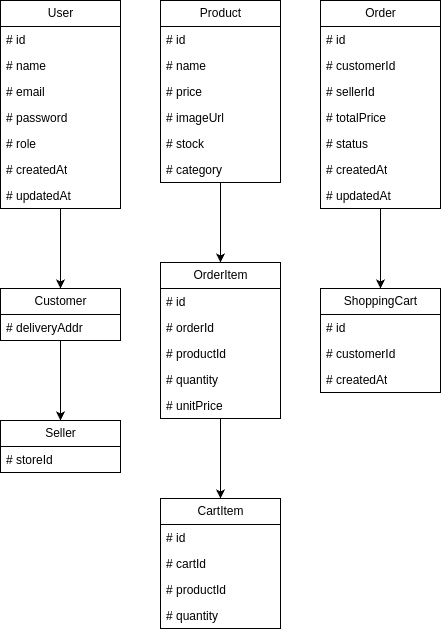

The diagram above was exported from draw.io. Its source (the exported page's mxGraphModel, read from the mxfile embedded in the PNG):
<mxGraphModel dx="2672" dy="1199" grid="1" gridSize="10" guides="1" tooltips="1" connect="1" arrows="1" fold="1" page="1" pageScale="1" pageWidth="583" pageHeight="827" math="0" shadow="0">
  <root>
    <mxCell id="0" />
    <mxCell id="1" parent="0" />
    <mxCell id="46" value="" style="edgeStyle=none;html=1;" edge="1" parent="1" source="3" target="38">
      <mxGeometry relative="1" as="geometry" />
    </mxCell>
    <mxCell id="3" value="User" style="swimlane;fontStyle=0;childLayout=stackLayout;horizontal=1;startSize=26;fillColor=none;horizontalStack=0;resizeParent=1;resizeParentMax=0;resizeLast=0;collapsible=1;marginBottom=0;html=1;" vertex="1" parent="1">
      <mxGeometry x="70" y="90" width="120" height="208" as="geometry">
        <mxRectangle x="210" y="400" width="60" height="30" as="alternateBounds" />
      </mxGeometry>
    </mxCell>
    <mxCell id="4" value="# id" style="text;strokeColor=none;fillColor=none;align=left;verticalAlign=top;spacingLeft=4;spacingRight=4;overflow=hidden;rotatable=0;points=[[0,0.5],[1,0.5]];portConstraint=eastwest;whiteSpace=wrap;html=1;" vertex="1" parent="3">
      <mxGeometry y="26" width="120" height="26" as="geometry" />
    </mxCell>
    <mxCell id="5" value="# name" style="text;strokeColor=none;fillColor=none;align=left;verticalAlign=top;spacingLeft=4;spacingRight=4;overflow=hidden;rotatable=0;points=[[0,0.5],[1,0.5]];portConstraint=eastwest;whiteSpace=wrap;html=1;" vertex="1" parent="3">
      <mxGeometry y="52" width="120" height="26" as="geometry" />
    </mxCell>
    <mxCell id="6" value="# email" style="text;strokeColor=none;fillColor=none;align=left;verticalAlign=top;spacingLeft=4;spacingRight=4;overflow=hidden;rotatable=0;points=[[0,0.5],[1,0.5]];portConstraint=eastwest;whiteSpace=wrap;html=1;" vertex="1" parent="3">
      <mxGeometry y="78" width="120" height="26" as="geometry" />
    </mxCell>
    <mxCell id="18" value="# password" style="text;strokeColor=none;fillColor=none;align=left;verticalAlign=top;spacingLeft=4;spacingRight=4;overflow=hidden;rotatable=0;points=[[0,0.5],[1,0.5]];portConstraint=eastwest;whiteSpace=wrap;html=1;" vertex="1" parent="3">
      <mxGeometry y="104" width="120" height="26" as="geometry" />
    </mxCell>
    <mxCell id="19" value="# role" style="text;strokeColor=none;fillColor=none;align=left;verticalAlign=top;spacingLeft=4;spacingRight=4;overflow=hidden;rotatable=0;points=[[0,0.5],[1,0.5]];portConstraint=eastwest;whiteSpace=wrap;html=1;" vertex="1" parent="3">
      <mxGeometry y="130" width="120" height="26" as="geometry" />
    </mxCell>
    <mxCell id="20" value="# createdAt" style="text;strokeColor=none;fillColor=none;align=left;verticalAlign=top;spacingLeft=4;spacingRight=4;overflow=hidden;rotatable=0;points=[[0,0.5],[1,0.5]];portConstraint=eastwest;whiteSpace=wrap;html=1;" vertex="1" parent="3">
      <mxGeometry y="156" width="120" height="26" as="geometry" />
    </mxCell>
    <mxCell id="21" value="# updatedAt" style="text;strokeColor=none;fillColor=none;align=left;verticalAlign=top;spacingLeft=4;spacingRight=4;overflow=hidden;rotatable=0;points=[[0,0.5],[1,0.5]];portConstraint=eastwest;whiteSpace=wrap;html=1;" vertex="1" parent="3">
      <mxGeometry y="182" width="120" height="26" as="geometry" />
    </mxCell>
    <mxCell id="54" value="" style="edgeStyle=none;html=1;" edge="1" parent="1" source="22" target="47">
      <mxGeometry relative="1" as="geometry" />
    </mxCell>
    <mxCell id="22" value="Product" style="swimlane;fontStyle=0;childLayout=stackLayout;horizontal=1;startSize=26;fillColor=none;horizontalStack=0;resizeParent=1;resizeParentMax=0;resizeLast=0;collapsible=1;marginBottom=0;html=1;" vertex="1" parent="1">
      <mxGeometry x="230" y="90" width="120" height="182" as="geometry">
        <mxRectangle x="210" y="400" width="60" height="30" as="alternateBounds" />
      </mxGeometry>
    </mxCell>
    <mxCell id="23" value="# id" style="text;strokeColor=none;fillColor=none;align=left;verticalAlign=top;spacingLeft=4;spacingRight=4;overflow=hidden;rotatable=0;points=[[0,0.5],[1,0.5]];portConstraint=eastwest;whiteSpace=wrap;html=1;" vertex="1" parent="22">
      <mxGeometry y="26" width="120" height="26" as="geometry" />
    </mxCell>
    <mxCell id="24" value="# name" style="text;strokeColor=none;fillColor=none;align=left;verticalAlign=top;spacingLeft=4;spacingRight=4;overflow=hidden;rotatable=0;points=[[0,0.5],[1,0.5]];portConstraint=eastwest;whiteSpace=wrap;html=1;" vertex="1" parent="22">
      <mxGeometry y="52" width="120" height="26" as="geometry" />
    </mxCell>
    <mxCell id="25" value="# price" style="text;strokeColor=none;fillColor=none;align=left;verticalAlign=top;spacingLeft=4;spacingRight=4;overflow=hidden;rotatable=0;points=[[0,0.5],[1,0.5]];portConstraint=eastwest;whiteSpace=wrap;html=1;" vertex="1" parent="22">
      <mxGeometry y="78" width="120" height="26" as="geometry" />
    </mxCell>
    <mxCell id="26" value="# imageUrl" style="text;strokeColor=none;fillColor=none;align=left;verticalAlign=top;spacingLeft=4;spacingRight=4;overflow=hidden;rotatable=0;points=[[0,0.5],[1,0.5]];portConstraint=eastwest;whiteSpace=wrap;html=1;" vertex="1" parent="22">
      <mxGeometry y="104" width="120" height="26" as="geometry" />
    </mxCell>
    <mxCell id="27" value="# stock" style="text;strokeColor=none;fillColor=none;align=left;verticalAlign=top;spacingLeft=4;spacingRight=4;overflow=hidden;rotatable=0;points=[[0,0.5],[1,0.5]];portConstraint=eastwest;whiteSpace=wrap;html=1;" vertex="1" parent="22">
      <mxGeometry y="130" width="120" height="26" as="geometry" />
    </mxCell>
    <mxCell id="28" value="# category" style="text;strokeColor=none;fillColor=none;align=left;verticalAlign=top;spacingLeft=4;spacingRight=4;overflow=hidden;rotatable=0;points=[[0,0.5],[1,0.5]];portConstraint=eastwest;whiteSpace=wrap;html=1;" vertex="1" parent="22">
      <mxGeometry y="156" width="120" height="26" as="geometry" />
    </mxCell>
    <mxCell id="63" value="" style="edgeStyle=none;html=1;" edge="1" parent="1" source="30" target="55">
      <mxGeometry relative="1" as="geometry" />
    </mxCell>
    <mxCell id="30" value="Order" style="swimlane;fontStyle=0;childLayout=stackLayout;horizontal=1;startSize=26;fillColor=none;horizontalStack=0;resizeParent=1;resizeParentMax=0;resizeLast=0;collapsible=1;marginBottom=0;html=1;" vertex="1" parent="1">
      <mxGeometry x="390" y="90" width="120" height="208" as="geometry">
        <mxRectangle x="210" y="400" width="60" height="30" as="alternateBounds" />
      </mxGeometry>
    </mxCell>
    <mxCell id="31" value="# id" style="text;strokeColor=none;fillColor=none;align=left;verticalAlign=top;spacingLeft=4;spacingRight=4;overflow=hidden;rotatable=0;points=[[0,0.5],[1,0.5]];portConstraint=eastwest;whiteSpace=wrap;html=1;" vertex="1" parent="30">
      <mxGeometry y="26" width="120" height="26" as="geometry" />
    </mxCell>
    <mxCell id="32" value="# customerId" style="text;strokeColor=none;fillColor=none;align=left;verticalAlign=top;spacingLeft=4;spacingRight=4;overflow=hidden;rotatable=0;points=[[0,0.5],[1,0.5]];portConstraint=eastwest;whiteSpace=wrap;html=1;" vertex="1" parent="30">
      <mxGeometry y="52" width="120" height="26" as="geometry" />
    </mxCell>
    <mxCell id="33" value="# sellerId" style="text;strokeColor=none;fillColor=none;align=left;verticalAlign=top;spacingLeft=4;spacingRight=4;overflow=hidden;rotatable=0;points=[[0,0.5],[1,0.5]];portConstraint=eastwest;whiteSpace=wrap;html=1;" vertex="1" parent="30">
      <mxGeometry y="78" width="120" height="26" as="geometry" />
    </mxCell>
    <mxCell id="34" value="# totalPrice" style="text;strokeColor=none;fillColor=none;align=left;verticalAlign=top;spacingLeft=4;spacingRight=4;overflow=hidden;rotatable=0;points=[[0,0.5],[1,0.5]];portConstraint=eastwest;whiteSpace=wrap;html=1;" vertex="1" parent="30">
      <mxGeometry y="104" width="120" height="26" as="geometry" />
    </mxCell>
    <mxCell id="35" value="# status" style="text;strokeColor=none;fillColor=none;align=left;verticalAlign=top;spacingLeft=4;spacingRight=4;overflow=hidden;rotatable=0;points=[[0,0.5],[1,0.5]];portConstraint=eastwest;whiteSpace=wrap;html=1;" vertex="1" parent="30">
      <mxGeometry y="130" width="120" height="26" as="geometry" />
    </mxCell>
    <mxCell id="36" value="# createdAt" style="text;strokeColor=none;fillColor=none;align=left;verticalAlign=top;spacingLeft=4;spacingRight=4;overflow=hidden;rotatable=0;points=[[0,0.5],[1,0.5]];portConstraint=eastwest;whiteSpace=wrap;html=1;" vertex="1" parent="30">
      <mxGeometry y="156" width="120" height="26" as="geometry" />
    </mxCell>
    <mxCell id="37" value="# updatedAt" style="text;strokeColor=none;fillColor=none;align=left;verticalAlign=top;spacingLeft=4;spacingRight=4;overflow=hidden;rotatable=0;points=[[0,0.5],[1,0.5]];portConstraint=eastwest;whiteSpace=wrap;html=1;" vertex="1" parent="30">
      <mxGeometry y="182" width="120" height="26" as="geometry" />
    </mxCell>
    <mxCell id="66" value="" style="edgeStyle=none;html=1;" edge="1" parent="1" source="38" target="64">
      <mxGeometry relative="1" as="geometry" />
    </mxCell>
    <mxCell id="38" value="Customer" style="swimlane;fontStyle=0;childLayout=stackLayout;horizontal=1;startSize=26;fillColor=none;horizontalStack=0;resizeParent=1;resizeParentMax=0;resizeLast=0;collapsible=1;marginBottom=0;html=1;" vertex="1" parent="1">
      <mxGeometry x="70" y="378" width="120" height="52" as="geometry">
        <mxRectangle x="210" y="400" width="60" height="30" as="alternateBounds" />
      </mxGeometry>
    </mxCell>
    <mxCell id="39" value="# deliveryAddr" style="text;strokeColor=none;fillColor=none;align=left;verticalAlign=top;spacingLeft=4;spacingRight=4;overflow=hidden;rotatable=0;points=[[0,0.5],[1,0.5]];portConstraint=eastwest;whiteSpace=wrap;html=1;" vertex="1" parent="38">
      <mxGeometry y="26" width="120" height="26" as="geometry" />
    </mxCell>
    <mxCell id="73" value="" style="edgeStyle=none;html=1;" edge="1" parent="1" source="47" target="67">
      <mxGeometry relative="1" as="geometry" />
    </mxCell>
    <mxCell id="47" value="OrderItem" style="swimlane;fontStyle=0;childLayout=stackLayout;horizontal=1;startSize=26;fillColor=none;horizontalStack=0;resizeParent=1;resizeParentMax=0;resizeLast=0;collapsible=1;marginBottom=0;html=1;" vertex="1" parent="1">
      <mxGeometry x="230" y="352" width="120" height="156" as="geometry">
        <mxRectangle x="210" y="400" width="60" height="30" as="alternateBounds" />
      </mxGeometry>
    </mxCell>
    <mxCell id="48" value="# id" style="text;strokeColor=none;fillColor=none;align=left;verticalAlign=top;spacingLeft=4;spacingRight=4;overflow=hidden;rotatable=0;points=[[0,0.5],[1,0.5]];portConstraint=eastwest;whiteSpace=wrap;html=1;" vertex="1" parent="47">
      <mxGeometry y="26" width="120" height="26" as="geometry" />
    </mxCell>
    <mxCell id="49" value="# orderId" style="text;strokeColor=none;fillColor=none;align=left;verticalAlign=top;spacingLeft=4;spacingRight=4;overflow=hidden;rotatable=0;points=[[0,0.5],[1,0.5]];portConstraint=eastwest;whiteSpace=wrap;html=1;" vertex="1" parent="47">
      <mxGeometry y="52" width="120" height="26" as="geometry" />
    </mxCell>
    <mxCell id="50" value="# productId" style="text;strokeColor=none;fillColor=none;align=left;verticalAlign=top;spacingLeft=4;spacingRight=4;overflow=hidden;rotatable=0;points=[[0,0.5],[1,0.5]];portConstraint=eastwest;whiteSpace=wrap;html=1;" vertex="1" parent="47">
      <mxGeometry y="78" width="120" height="26" as="geometry" />
    </mxCell>
    <mxCell id="51" value="# quantity" style="text;strokeColor=none;fillColor=none;align=left;verticalAlign=top;spacingLeft=4;spacingRight=4;overflow=hidden;rotatable=0;points=[[0,0.5],[1,0.5]];portConstraint=eastwest;whiteSpace=wrap;html=1;" vertex="1" parent="47">
      <mxGeometry y="104" width="120" height="26" as="geometry" />
    </mxCell>
    <mxCell id="52" value="# unitPrice" style="text;strokeColor=none;fillColor=none;align=left;verticalAlign=top;spacingLeft=4;spacingRight=4;overflow=hidden;rotatable=0;points=[[0,0.5],[1,0.5]];portConstraint=eastwest;whiteSpace=wrap;html=1;" vertex="1" parent="47">
      <mxGeometry y="130" width="120" height="26" as="geometry" />
    </mxCell>
    <mxCell id="55" value="ShoppingCart" style="swimlane;fontStyle=0;childLayout=stackLayout;horizontal=1;startSize=26;fillColor=none;horizontalStack=0;resizeParent=1;resizeParentMax=0;resizeLast=0;collapsible=1;marginBottom=0;html=1;" vertex="1" parent="1">
      <mxGeometry x="390" y="378" width="120" height="104" as="geometry">
        <mxRectangle x="210" y="400" width="60" height="30" as="alternateBounds" />
      </mxGeometry>
    </mxCell>
    <mxCell id="56" value="# id" style="text;strokeColor=none;fillColor=none;align=left;verticalAlign=top;spacingLeft=4;spacingRight=4;overflow=hidden;rotatable=0;points=[[0,0.5],[1,0.5]];portConstraint=eastwest;whiteSpace=wrap;html=1;" vertex="1" parent="55">
      <mxGeometry y="26" width="120" height="26" as="geometry" />
    </mxCell>
    <mxCell id="57" value="# customerId" style="text;strokeColor=none;fillColor=none;align=left;verticalAlign=top;spacingLeft=4;spacingRight=4;overflow=hidden;rotatable=0;points=[[0,0.5],[1,0.5]];portConstraint=eastwest;whiteSpace=wrap;html=1;" vertex="1" parent="55">
      <mxGeometry y="52" width="120" height="26" as="geometry" />
    </mxCell>
    <mxCell id="61" value="# createdAt" style="text;strokeColor=none;fillColor=none;align=left;verticalAlign=top;spacingLeft=4;spacingRight=4;overflow=hidden;rotatable=0;points=[[0,0.5],[1,0.5]];portConstraint=eastwest;whiteSpace=wrap;html=1;" vertex="1" parent="55">
      <mxGeometry y="78" width="120" height="26" as="geometry" />
    </mxCell>
    <mxCell id="64" value="Seller" style="swimlane;fontStyle=0;childLayout=stackLayout;horizontal=1;startSize=26;fillColor=none;horizontalStack=0;resizeParent=1;resizeParentMax=0;resizeLast=0;collapsible=1;marginBottom=0;html=1;" vertex="1" parent="1">
      <mxGeometry x="70" y="510" width="120" height="52" as="geometry">
        <mxRectangle x="210" y="400" width="60" height="30" as="alternateBounds" />
      </mxGeometry>
    </mxCell>
    <mxCell id="65" value="# storeId" style="text;strokeColor=none;fillColor=none;align=left;verticalAlign=top;spacingLeft=4;spacingRight=4;overflow=hidden;rotatable=0;points=[[0,0.5],[1,0.5]];portConstraint=eastwest;whiteSpace=wrap;html=1;" vertex="1" parent="64">
      <mxGeometry y="26" width="120" height="26" as="geometry" />
    </mxCell>
    <mxCell id="67" value="CartItem" style="swimlane;fontStyle=0;childLayout=stackLayout;horizontal=1;startSize=26;fillColor=none;horizontalStack=0;resizeParent=1;resizeParentMax=0;resizeLast=0;collapsible=1;marginBottom=0;html=1;" vertex="1" parent="1">
      <mxGeometry x="230" y="588" width="120" height="130" as="geometry">
        <mxRectangle x="210" y="400" width="60" height="30" as="alternateBounds" />
      </mxGeometry>
    </mxCell>
    <mxCell id="68" value="# id" style="text;strokeColor=none;fillColor=none;align=left;verticalAlign=top;spacingLeft=4;spacingRight=4;overflow=hidden;rotatable=0;points=[[0,0.5],[1,0.5]];portConstraint=eastwest;whiteSpace=wrap;html=1;" vertex="1" parent="67">
      <mxGeometry y="26" width="120" height="26" as="geometry" />
    </mxCell>
    <mxCell id="69" value="# cartId" style="text;strokeColor=none;fillColor=none;align=left;verticalAlign=top;spacingLeft=4;spacingRight=4;overflow=hidden;rotatable=0;points=[[0,0.5],[1,0.5]];portConstraint=eastwest;whiteSpace=wrap;html=1;" vertex="1" parent="67">
      <mxGeometry y="52" width="120" height="26" as="geometry" />
    </mxCell>
    <mxCell id="70" value="# productId" style="text;strokeColor=none;fillColor=none;align=left;verticalAlign=top;spacingLeft=4;spacingRight=4;overflow=hidden;rotatable=0;points=[[0,0.5],[1,0.5]];portConstraint=eastwest;whiteSpace=wrap;html=1;" vertex="1" parent="67">
      <mxGeometry y="78" width="120" height="26" as="geometry" />
    </mxCell>
    <mxCell id="71" value="# quantity" style="text;strokeColor=none;fillColor=none;align=left;verticalAlign=top;spacingLeft=4;spacingRight=4;overflow=hidden;rotatable=0;points=[[0,0.5],[1,0.5]];portConstraint=eastwest;whiteSpace=wrap;html=1;" vertex="1" parent="67">
      <mxGeometry y="104" width="120" height="26" as="geometry" />
    </mxCell>
  </root>
</mxGraphModel>